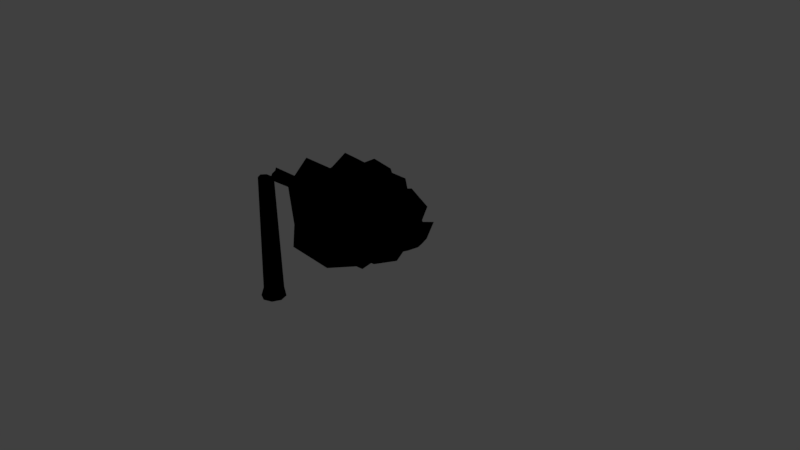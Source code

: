 # Source: pine_tree_broken.blend  (saved by Blender 2.92.15; exported with 4.5.12 LTS)
import bpy
from mathutils import Matrix  # noqa: F401  (used for matrix-valued properties, if any)

bpy.ops.wm.read_factory_settings(use_empty=True)
scene = bpy.context.scene
scene.name = 'Scene'

# ---- collections
col_collection_1 = bpy.data.collections.new('Collection 1'); scene.collection.children.link(col_collection_1)

# ---- materials (node trees are filled in below, after node groups)
mat_material_001 = bpy.data.materials.new('Material.001')
mat_material_001.alpha_threshold = 0.0
mat_material_001.use_transparent_shadow = False
mat_material_001.diffuse_color = (0.1193, 0.04777, 0.01088, 1.0)
mat_material_001.roughness = 0.5
mat_branch_2 = bpy.data.materials.new('Branch_2')
mat_branch_2.alpha_threshold = 0.0
mat_branch_2.use_transparent_shadow = False
mat_branch_2.diffuse_color = (0.0, 0.05497, 0.007621, 1.0)
mat_branch_2.specular_color = (0.45, 0.45, 0.45)
mat_branch_2.roughness = 0.5
mat_bark_001 = bpy.data.materials.new('Bark_001')
mat_bark_001.alpha_threshold = 0.0
mat_bark_001.use_transparent_shadow = False
mat_bark_001.specular_color = (0.45, 0.45, 0.45)
mat_bark_001.roughness = 0.5

# ---- material node trees
mat_material_001.use_nodes = True; mat_material_001.node_tree.nodes.clear()
_N = mat_material_001.node_tree.nodes; _L = mat_material_001.node_tree.links
n0 = _N.new('NodeUndefined'); n0.name = 'Output'; n0.location = (300, 300)
n0.inputs[1].default_value = 1.0
n1 = _N.new('NodeUndefined'); n1.name = 'Texture'; n1.location = (29, 304)
n1.inputs[0].default_value = (0.0, 0.0, 0.0)
_L.new(n1.outputs[1], n0.inputs[0])
mat_branch_2.use_nodes = True; mat_branch_2.node_tree.nodes.clear()
_N = mat_branch_2.node_tree.nodes; _L = mat_branch_2.node_tree.links
n0 = _N.new('NodeUndefined'); n0.name = 'Output'; n0.location = (300, 300)
n0.inputs[1].default_value = 1.0
n1 = _N.new('NodeUndefined'); n1.name = 'Material'; n1.location = (77, 350)
n1.inputs[0].default_value = (0.001716, 0.03761, 2.162e-09, 1.0)
n1.inputs[1].default_value = (1.0, 1.0, 1.0, 1.0)
n1.inputs[2].default_value = 0.8
n1.inputs[3].default_value = (0.0, 0.0, 0.0)
_L.new(n1.outputs[0], n0.inputs[0])

# ---- world
world_world = bpy.data.worlds.new('World'); scene.world = world_world
world_world.color = (0.05088, 0.05088, 0.05088)
world_world.use_sun_shadow = False
world_world.sun_shadow_jitter_overblur = 0.0
world_world.cycles.sampling_method = 'MANUAL'

# ---- cameras
cam_camera = bpy.data.cameras.new('Camera')
cam_camera.clip_end = 100.0
cam_camera.lens = 35.0
cam_camera.sensor_width = 32.0
cam_camera.sensor_height = 18.0
cam_camera.ortho_scale = 7.314
cam_camera.dof.focus_distance = 0.0
cam_camera.dof.aperture_fstop = 128.0

# ---- lights
light_sun = bpy.data.lights.new('Sun', 'SUN')
light_sun.transmission_factor = 0.0
light_sun.angle = 0.1993
light_sun.energy = 1.0
light_sun.shadow_buffer_clip_start = 0.5
light_sun.shadow_soft_size = 0.1
light_sun.shadow_cascade_max_distance = 1000.0

# ---- meshes
me_cylinder = bpy.data.meshes.new('Cylinder')
me_cylinder.from_pydata([(1.443e-09, 0.1488, -2.5), (0.0002444, 2.243, -2.5), (0.1052, 0.1052, -2.5), (0.01824, 2.247, -2.495), (0.1488, -6.506e-09, -2.5), (0.0275, 2.26, -2.482), (0.1052, -0.1052, -2.5), (0.01907, 2.27, -2.466), (-1.157e-08, -0.1488, -2.5), (0.0002444, 2.276, -2.459), (-0.1052, -0.1052, -2.5), (-0.01536, 2.262, -2.464), (-0.1488, 1.775e-09, -2.5), (-0.02854, 2.262, -2.483), (-0.1052, 0.1052, -2.5), (-0.01861, 2.248, -2.497), (0.0001467, 2.17, -2.463), (0.03773, 2.138, -2.443), (0.02349, 2.216, -2.451), (0.04067, 2.175, -2.373), (1.495e-06, 2.178, -2.347), (-0.0158, 2.226, -2.438), (-0.02701, 2.208, -2.446), (-0.02298, 2.185, -2.457), (0.05422, 0.1357, -1.067), (0.06175, 0.1945, -1.042), (0.05569, 0.1947, -0.974), (7.43e-07, 0.2042, -0.949), (-0.04326, 0.2199, -1.007), (-0.0635, 0.1908, -1.039), (-0.04685, 0.1589, -1.074), (7.334e-05, 0.1429, -1.089), (0.09088, 0.09088, -2.384), (0.1151, 2.615e-07, -2.394), (0.09409, -0.09409, -2.38), (2.067e-08, -0.1067, -2.404), (-0.08153, -0.08154, -2.394), (-0.1354, 2.843e-07, -2.375), (-0.09132, 0.09132, -2.381), (3.018e-06, 0.1101, -2.399), (7.14e-05, 0.08923, -1.053), (0.05523, 0.08292, -1.031), (0.06322, 0.1413, -1.005), (0.05675, 0.1432, -0.9368), (7.229e-07, 0.1521, -0.9118), (-0.04431, 0.1672, -0.9685), (-0.06548, 0.1381, -1.002), (-0.04807, 0.1055, -1.038), (0.069, 0.06898, -1.003), (0.08327, 3.792e-06, -0.9866), (0.07117, -0.07116, -1.004), (4.517e-07, -0.09174, -1.018), (-0.05869, -0.05875, -0.9861), (-0.09251, 3.442e-06, -0.9819), (-0.06478, 0.06483, -0.9881), (4.499e-05, 0.08519, -0.998)], [], [(16, 1, 3, 17), (17, 3, 5, 18), (18, 5, 7, 19), (19, 7, 9, 20), (20, 9, 11, 21), (21, 11, 13, 22), (3, 1, 15, 13, 11, 9, 7, 5), (22, 13, 15, 23), (23, 15, 1, 16), (0, 2, 4, 6, 8, 10, 12, 14), (30, 23, 16, 31), (29, 22, 23, 30), (28, 21, 22, 29), (27, 20, 21, 28), (26, 19, 20, 27), (25, 18, 19, 26), (24, 17, 18, 25), (31, 16, 17, 24), (40, 31, 24, 41), (41, 24, 25, 42), (42, 25, 26, 43), (43, 26, 27, 44), (44, 27, 28, 45), (45, 28, 29, 46), (46, 29, 30, 47), (47, 30, 31, 40), (14, 38, 39, 0), (12, 37, 38, 14), (10, 36, 37, 12), (8, 35, 36, 10), (6, 34, 35, 8), (4, 33, 34, 6), (2, 32, 33, 4), (0, 39, 32, 2), (54, 47, 40, 55), (55, 40, 41, 48), (39, 55, 48, 32), (32, 48, 49, 33), (33, 49, 50, 34), (34, 50, 51, 35), (35, 51, 52, 36), (36, 52, 53, 37), (37, 53, 54, 38), (38, 54, 55, 39), (55, 54, 53, 52, 51, 50, 49, 48), (46, 47, 40, 41, 42, 43, 44, 45)])
_uv = me_cylinder.uv_layers.new(name='UVMap')
_uv.uv.foreach_set('vector', [0.2421, 0.03329, 0.2395, 0.002506, 0.2483, 0.002159, 0.2647, 0.04717, 0.5147, 0.04583, 0.5285, 0.001051, 0.5403, 0.0, 0.5401, 0.02041, 0.5401, 0.02041, 0.5403, 0.0, 0.5529, 0.0004244, 0.5663, 0.04958, 0.8265, 0.05036, 0.8334, 0.0005764, 0.8471, 0.0, 0.8571, 0.05538, 0.3534, 0.9305, 0.3339, 0.9855, 0.3218, 0.9819, 0.3217, 0.9653, 0.3217, 0.9653, 0.3218, 0.9819, 0.3085, 0.986, 0.3087, 0.9615, 0.8063, 0.4352, 0.805, 0.4425, 0.7956, 0.4477, 0.7815, 0.4477, 0.7763, 0.4406, 0.7741, 0.4333, 0.785, 0.4285, 0.7986, 0.429, 0.2158, 0.02466, 0.2153, 0.0, 0.2264, 0.001578, 0.2245, 0.02974, 0.2245, 0.02974, 0.2264, 0.001578, 0.2395, 0.002506, 0.2421, 0.03329, 0.8571, 0.0809, 0.8571, 0.03891, 0.899, 0.005405, 0.9581, 0.0, 1.0, 0.02586, 1.0, 0.06785, 0.9581, 0.1014, 0.899, 0.1068, 0.2017, 0.9527, 0.2245, 0.02974, 0.2421, 0.03329, 0.2358, 0.9546, 0.2855, 0.03899, 0.3087, 0.9615, 0.2969, 0.9574, 0.2647, 0.03815, 0.317, 0.04061, 0.3217, 0.9653, 0.3087, 0.9615, 0.2855, 0.03899, 0.3532, 0.02396, 0.3534, 0.9305, 0.3217, 0.9653, 0.317, 0.04061, 0.8165, 0.961, 0.8265, 0.05036, 0.8571, 0.05538, 0.8571, 0.9635, 0.5292, 0.9479, 0.5401, 0.02041, 0.5663, 0.04958, 0.5659, 0.9626, 0.4934, 0.9605, 0.5147, 0.04583, 0.5401, 0.02041, 0.5292, 0.9479, 0.2358, 0.9546, 0.2421, 0.03329, 0.2647, 0.04717, 0.2642, 0.9611, 0.2357, 0.9789, 0.2358, 0.9546, 0.2642, 0.9611, 0.2647, 0.9851, 0.4924, 0.9845, 0.4934, 0.9605, 0.5292, 0.9479, 0.5289, 0.9723, 0.5289, 0.9723, 0.5292, 0.9479, 0.5659, 0.9626, 0.5663, 0.9865, 0.816, 0.9848, 0.8165, 0.961, 0.8571, 0.9635, 0.8571, 0.9875, 0.3534, 0.0, 0.3532, 0.02396, 0.317, 0.04061, 0.317, 0.01625, 0.317, 0.01625, 0.317, 0.04061, 0.2855, 0.03899, 0.2846, 0.01487, 0.1771, 0.9738, 0.1787, 0.9496, 0.2017, 0.9527, 0.2009, 0.9769, 0.2009, 0.9769, 0.2017, 0.9527, 0.2358, 0.9546, 0.2357, 0.9789, 0.6204, 0.0003378, 0.6263, 0.04433, 0.5908, 0.04892, 0.5663, 0.01169, 0.6957, 0.0, 0.6934, 0.04541, 0.6263, 0.04433, 0.6204, 0.0003378, 0.137, 0.559, 0.1268, 0.5174, 0.1714, 0.5041, 0.1771, 0.5496, 0.06363, 0.5602, 0.07066, 0.5213, 0.1268, 0.5174, 0.137, 0.559, 0.0, 0.5525, 0.01141, 0.5083, 0.07066, 0.5213, 0.06363, 0.5602, 0.4235, 0.5701, 0.4224, 0.5298, 0.4842, 0.5241, 0.4924, 0.5694, 0.3534, 0.5701, 0.362, 0.5261, 0.4224, 0.5298, 0.4235, 0.5701, 0.9211, 0.2022, 0.8571, 0.1997, 0.8577, 0.1674, 0.9211, 0.16, 0.1855, 1.0, 0.2009, 0.9769, 0.2357, 0.9789, 0.2235, 0.9913, 0.9042, 0.1263, 0.917, 0.1083, 0.9453, 0.1238, 0.9489, 0.1344, 0.7562, 0.4285, 0.7633, 0.0, 0.8086, 0.005516, 0.816, 0.4285, 0.362, 0.5261, 0.3682, 0.006196, 0.4138, 0.0, 0.4224, 0.5298, 0.4224, 0.5298, 0.4138, 0.0, 0.4608, 0.006216, 0.4842, 0.5241, 0.01141, 0.5083, 0.06211, 0.01025, 0.1058, 0.01948, 0.07066, 0.5213, 0.07066, 0.5213, 0.1058, 0.01948, 0.1485, 0.006533, 0.1268, 0.5174, 0.1268, 0.5174, 0.1485, 0.006533, 0.1771, 0.0, 0.1714, 0.5041, 0.6934, 0.04541, 0.6957, 0.539, 0.649, 0.5371, 0.6263, 0.04433, 0.6957, 0.4263, 0.7202, 0.0007805, 0.7633, 0.0, 0.7562, 0.4285, 0.6957, 0.4511, 0.7127, 0.4306, 0.7485, 0.4285, 0.7741, 0.4477, 0.7741, 0.4751, 0.7671, 0.4952, 0.7392, 0.4886, 0.6987, 0.477, 0.8577, 0.1184, 0.8822, 0.1068, 0.917, 0.1083, 0.9453, 0.1238, 0.9338, 0.1383, 0.9131, 0.16, 0.872, 0.16, 0.8571, 0.1352])
me_cylinder.materials.append(mat_material_001)
me_cylinder.use_remesh_preserve_volume = False
me_cylinder.use_remesh_preserve_attributes = False
me_cylinder.use_mirror_vertex_groups = False
me_cylinder.update()
me_cylinder002 = bpy.data.meshes.new('Cylinder002')
me_cylinder002.from_pydata([(0.1244, 1.479, 1.034), (0.4809, 0.7574, 1.261), (0.5807, 0.9379, 1.471), (0.2832, 0.5864, 1.163), (0.02287, 0.6151, 1.105), (-0.2122, 0.66, 1.186), (-0.3766, 0.8722, 1.287), (-0.4106, 0.9809, 1.531), (-0.3108, 1.195, 1.662), (-0.1077, 1.238, 1.894), (0.1495, 1.249, 1.873), (0.3809, 1.308, 1.816), (0.5409, 1.106, 1.637), (-0.6595, 1.069, 1.715), (0.9073, 1.373, 1.403), (0.8968, 0.8782, 1.228), (0.6386, 0.7821, 0.8097), (0.2649, 0.6017, 0.7018), (-0.15, 0.4278, 0.891), (-0.5214, 0.7272, 0.9521), (-0.6946, 0.7895, 1.407), (0.09973, 2.143, 0.5284), (-0.1984, 1.567, 1.381), (-0.318, 1.449, 1.248), (-0.0009947, 1.635, 1.453), (0.2065, 1.699, 1.397), (0.3827, 1.624, 1.3), (0.469, 1.552, 1.093), (0.4609, 1.396, 0.9414), (0.4182, 1.352, 0.7502), (0.1522, 1.159, 0.7843), (-0.06271, 1.144, 0.8167), (-0.2509, 1.355, 0.803), (-0.3323, 1.332, 1.063), (0.105, 1.986, 0.6453), (-0.3026, 1.159, 1.085), (-0.1681, 1.045, 0.9648), (-0.3304, 1.182, 1.339), (-0.2604, 1.446, 1.382), (-0.09543, 1.511, 1.533), (0.1108, 1.668, 1.448), (0.3175, 1.481, 1.484), (0.4443, 1.542, 1.226), (0.4869, 1.227, 1.21), (0.411, 1.105, 1.038), (0.2368, 1.145, 0.8295), (0.03109, 1.015, 0.8921), (0.09521, 1.629, 0.9236), (0.1933, 0.9515, 1.002), (0.3606, 1.017, 1.087), (-0.001901, 0.8316, 1.091), (-0.1789, 0.9431, 1.112), (-0.29, 1.1, 1.205), (-0.3005, 1.231, 1.353), (-0.2084, 1.317, 1.522), (-0.04509, 1.508, 1.518), (0.1568, 1.436, 1.625), (0.3322, 1.393, 1.523), (0.4358, 1.348, 1.318), (0.4516, 1.116, 1.276), (0.3126, 1.596, 1.713), (0.5769, 1.453, 1.571), (0.718, 1.17, 1.425), (0.6712, 1.088, 1.059), (0.4726, 0.9545, 0.8041), (0.163, 0.9367, 0.6596), (-0.162, 0.781, 0.8289), (-0.4369, 1.105, 0.8312), (-0.5606, 1.071, 1.239), (-0.5239, 1.306, 1.478), (-0.33, 1.635, 1.559), (-0.01895, 1.628, 1.735), (0.1213, 2.128, 0.5648), (0.3331, 1.659, 1.164), (0.2809, 1.759, 1.207), (0.3825, 1.506, 1.086), (0.4416, 1.438, 0.9264), (0.3205, 1.383, 0.8008), (0.1541, 1.358, 0.7389), (-0.02271, 1.27, 0.8291), (-0.1024, 1.416, 0.8432), (-0.2203, 1.444, 1.013), (-0.1317, 1.603, 1.099), (-0.04558, 1.707, 1.189), (0.08637, 1.757, 1.232), (-0.3698, 1.034, 0.739), (-0.5527, 1.305, 0.8865), (-0.5607, 1.378, 1.234), (-0.4073, 1.598, 1.459), (-0.1237, 1.736, 1.578), (0.2027, 1.947, 1.445), (0.5078, 1.687, 1.496), (0.7495, 1.646, 1.138), (0.6963, 1.307, 0.9409), (0.5411, 1.117, 0.7202), (0.354, 1.077, 0.5416), (-0.07489, 0.9609, 0.5999), (0.1327, 2.26, 0.5187), (-0.1497, 1.582, 0.8381), (-0.1065, 1.505, 0.7204), (-0.1971, 1.609, 1.02), (-0.09629, 1.762, 1.096), (0.05492, 1.867, 1.127), (0.1667, 1.893, 1.126), (0.3633, 1.854, 1.047), (0.4035, 1.773, 0.9427), (0.4071, 1.599, 0.8535), (0.3798, 1.516, 0.7332), (0.2347, 1.541, 0.6111), (0.05983, 1.47, 0.6484), (0.01681, 1.265, 0.5127), (-0.229, 1.35, 0.6045), (-0.4261, 1.347, 0.9003), (-0.401, 1.619, 1.054), (-0.2953, 1.865, 1.187), (-0.02787, 2.167, 1.162), (0.2665, 1.994, 1.314), (0.5141, 2.03, 1.135), (0.6728, 1.756, 1.04), (0.6608, 1.558, 0.8364), (0.5364, 1.485, 0.5751), (0.3275, 1.289, 0.5184), (0.1308, 2.429, 0.4571), (-0.03222, 1.748, 0.5598), (0.1306, 1.737, 0.5141), (-0.09306, 1.742, 0.6893), (-0.1225, 1.865, 0.7828), (-0.07772, 1.983, 0.8833), (-0.003617, 2.055, 0.933), (0.1877, 2.046, 0.9483), (0.3253, 2.065, 0.858), (0.3935, 1.944, 0.7982), (0.4072, 1.855, 0.6882), (0.3195, 1.842, 0.5398), (0.24, 1.748, 0.5085), (0.3695, 1.836, 0.5259), (0.2613, 1.807, 0.4706), (0.1217, 1.702, 0.4936), (-0.04494, 1.803, 0.4918), (-0.1408, 1.864, 0.5972), (-0.1793, 2.05, 0.6735), (-0.1387, 2.03, 0.8613), (-0.02101, 2.195, 0.8921), (0.1353, 2.063, 1.006), (0.3109, 2.097, 0.9318), (0.4268, 2.132, 0.688), (0.4257, 1.937, 0.635), (-0.03202, 2.711, 0.4941), (0.1945, 2.146, 0.4395), (0.2531, 2.133, 0.4217), (0.1235, 2.091, 0.4519), (0.04914, 2.138, 0.4543), (-0.009222, 2.171, 0.5044), (-0.02713, 2.262, 0.5435), (0.002978, 2.246, 0.642), (0.05639, 2.327, 0.6578), (0.1539, 2.272, 0.6349), (0.2201, 2.264, 0.5992), (0.2712, 2.273, 0.5088), (0.2848, 2.183, 0.477)], [], [(1, 0, 2), (3, 0, 1), (4, 0, 3), (5, 0, 4), (6, 0, 5), (7, 0, 6), (8, 0, 7), (9, 0, 8), (10, 0, 9), (11, 0, 10), (12, 0, 11), (2, 0, 12), (22, 23, 13), (14, 27, 26), (15, 28, 27), (27, 14, 15), (16, 29, 28), (28, 15, 16), (17, 30, 29), (29, 16, 17), (18, 31, 30), (30, 17, 18), (19, 32, 31), (31, 18, 19), (20, 33, 32), (32, 19, 20), (20, 13, 23), (23, 33, 20), (22, 21, 23), (24, 21, 22), (25, 21, 24), (26, 21, 25), (27, 21, 26), (28, 21, 27), (29, 21, 28), (30, 21, 29), (31, 21, 30), (32, 21, 31), (33, 21, 32), (23, 21, 33), (35, 34, 36), (37, 34, 35), (38, 34, 37), (39, 34, 38), (40, 34, 39), (41, 34, 40), (42, 34, 41), (43, 34, 42), (44, 34, 43), (45, 34, 44), (46, 34, 45), (36, 34, 46), (48, 47, 49), (50, 47, 48), (51, 47, 50), (52, 47, 51), (53, 47, 52), (54, 47, 53), (55, 47, 54), (56, 47, 55), (57, 47, 56), (58, 47, 57), (59, 47, 58), (49, 47, 59), (60, 61, 73), (73, 74, 60), (62, 75, 73), (73, 61, 62), (63, 76, 75), (75, 62, 63), (64, 77, 76), (76, 63, 64), (65, 78, 77), (77, 64, 65), (66, 79, 78), (78, 65, 66), (67, 80, 79), (79, 66, 67), (68, 81, 80), (80, 67, 68), (69, 82, 81), (81, 68, 69), (70, 83, 82), (82, 69, 70), (71, 84, 83), (83, 70, 71), (71, 60, 74), (74, 84, 71), (73, 72, 74), (75, 72, 73), (76, 72, 75), (77, 72, 76), (78, 72, 77), (79, 72, 78), (80, 72, 79), (81, 72, 80), (82, 72, 81), (83, 72, 82), (84, 72, 83), (74, 72, 84), (85, 86, 98), (98, 99, 85), (87, 100, 98), (98, 86, 87), (88, 101, 100), (100, 87, 88), (89, 102, 101), (101, 88, 89), (90, 103, 102), (102, 89, 90), (91, 104, 103), (103, 90, 91), (92, 105, 104), (104, 91, 92), (93, 106, 105), (105, 92, 93), (94, 107, 106), (106, 93, 94), (95, 108, 107), (107, 94, 95), (96, 109, 108), (108, 95, 96), (96, 85, 99), (99, 109, 96), (98, 97, 99), (100, 97, 98), (101, 97, 100), (102, 97, 101), (103, 97, 102), (104, 97, 103), (105, 97, 104), (106, 97, 105), (107, 97, 106), (108, 97, 107), (109, 97, 108), (99, 97, 109), (110, 111, 123), (123, 124, 110), (112, 125, 123), (123, 111, 112), (113, 126, 125), (125, 112, 113), (114, 127, 126), (126, 113, 114), (115, 128, 127), (127, 114, 115), (116, 129, 128), (128, 115, 116), (117, 130, 129), (129, 116, 117), (118, 131, 130), (130, 117, 118), (119, 132, 131), (131, 118, 119), (120, 133, 132), (132, 119, 120), (121, 134, 133), (133, 120, 121), (121, 110, 124), (124, 134, 121), (123, 122, 124), (125, 122, 123), (126, 122, 125), (127, 122, 126), (128, 122, 127), (129, 122, 128), (130, 122, 129), (131, 122, 130), (132, 122, 131), (133, 122, 132), (134, 122, 133), (124, 122, 134), (135, 136, 148), (148, 149, 135), (137, 150, 148), (148, 136, 137), (138, 151, 150), (150, 137, 138), (139, 152, 151), (151, 138, 139), (140, 153, 152), (152, 139, 140), (141, 154, 153), (153, 140, 141), (142, 155, 154), (154, 141, 142), (143, 156, 155), (155, 142, 143), (144, 157, 156), (156, 143, 144), (145, 158, 157), (157, 144, 145), (146, 159, 158), (158, 145, 146), (146, 135, 149), (149, 159, 146), (148, 147, 149), (150, 147, 148), (151, 147, 150), (152, 147, 151), (153, 147, 152), (154, 147, 153), (155, 147, 154), (156, 147, 155), (157, 147, 156), (158, 147, 157), (159, 147, 158), (149, 147, 159)])
me_cylinder002.polygons.foreach_set('use_smooth', [True] * 208)
_uv = me_cylinder002.uv_layers.new(name='Cylinder002-mesh-map-0')
_uv.uv.foreach_set('vector', [0.917, 0.7514, 0.917, 0.9155, 0.864, 0.7616, 0.8367, 0.09194, 0.6861, 0.0, 0.8367, 0.04239, 0.7998, 0.1261, 0.6861, 0.0, 0.8367, 0.09194, 0.7641, 0.1568, 0.6861, 0.0, 0.7998, 0.1261, 0.7129, 0.156, 0.6861, 0.0, 0.7641, 0.1568, 0.4151, 0.9639, 0.4666, 0.7989, 0.4666, 0.9605, 0.3763, 0.9297, 0.4666, 0.7989, 0.4151, 0.9639, 0.02398, 0.7885, 0.1185, 0.9412, 0.0, 0.8371, 0.07235, 0.7779, 0.1185, 0.9412, 0.02398, 0.7885, 0.1185, 0.7787, 0.1185, 0.9412, 0.07235, 0.7779, 0.8242, 0.7848, 0.917, 0.9155, 0.7836, 0.8243, 0.864, 0.7616, 0.917, 0.9155, 0.8242, 0.7848, 0.2566, 0.1609, 0.2828, 0.1863, 0.2138, 0.3025, 0.3602, 0.6013, 0.3758, 0.7113, 0.339, 0.7113, 0.4347, 0.0, 0.4767, 0.1371, 0.4407, 0.1586, 0.4407, 0.1586, 0.3763, 0.07908, 0.4347, 0.0, 0.5259, 0.01933, 0.5152, 0.1392, 0.4767, 0.1371, 0.4767, 0.1371, 0.4347, 0.0, 0.5259, 0.01933, 0.136, 0.2959, 0.1525, 0.1864, 0.2138, 0.1694, 0.2138, 0.1694, 0.2137, 0.29, 0.136, 0.2959, 0.04708, 0.3002, 0.1125, 0.1743, 0.1525, 0.1864, 0.1525, 0.1864, 0.136, 0.2959, 0.04708, 0.3002, 0.0, 0.2197, 0.09334, 0.1223, 0.1125, 0.1743, 0.1125, 0.1743, 0.04708, 0.3002, 0.0, 0.2197, 0.2855, 0.3389, 0.3224, 0.1992, 0.3694, 0.1763, 0.3694, 0.1763, 0.3763, 0.3127, 0.2855, 0.3389, 0.2855, 0.3389, 0.2138, 0.3025, 0.2828, 0.1863, 0.2828, 0.1863, 0.3224, 0.1992, 0.2855, 0.3389, 0.2566, 0.1609, 0.3763, 0.0, 0.2828, 0.1863, 0.9014, 0.2031, 0.9387, 0.0, 0.9387, 0.2053, 0.8676, 0.178, 0.9387, 0.0, 0.9014, 0.2031, 0.8367, 0.1565, 0.9387, 0.0, 0.8676, 0.178, 0.4407, 0.1586, 0.5259, 0.3109, 0.4033, 0.1723, 0.4767, 0.1371, 0.5259, 0.3109, 0.4407, 0.1586, 0.5152, 0.1392, 0.5259, 0.3109, 0.4767, 0.1371, 0.1525, 0.1864, 0.2138, 0.0, 0.2138, 0.1694, 0.1125, 0.1743, 0.2138, 0.0, 0.1525, 0.1864, 0.09334, 0.1223, 0.2138, 0.0, 0.1125, 0.1743, 0.3224, 0.1992, 0.3763, 0.0, 0.3694, 0.1763, 0.2828, 0.1863, 0.3763, 0.0, 0.3224, 0.1992, 0.865, 0.5061, 0.8998, 0.3109, 0.8998, 0.5065, 0.8182, 0.5161, 0.8998, 0.3109, 0.865, 0.5061, 0.7948, 0.4676, 0.8998, 0.3109, 0.8182, 0.5161, 0.8603, 0.7514, 0.8962, 0.5546, 0.8962, 0.7414, 0.8347, 0.7122, 0.8962, 0.5546, 0.8603, 0.7514, 0.7883, 0.7154, 0.8962, 0.5546, 0.8347, 0.7122, 0.7836, 0.658, 0.8962, 0.5546, 0.7883, 0.7154, 0.5519, 0.8042, 0.636, 0.9832, 0.5363, 0.8626, 0.5922, 0.7935, 0.636, 0.9832, 0.5519, 0.8042, 0.636, 0.8207, 0.636, 0.9832, 0.5922, 0.7935, 0.1717, 0.5492, 0.2105, 0.7394, 0.1407, 0.5862, 0.2105, 0.5425, 0.2105, 0.7394, 0.1717, 0.5492, 0.6871, 0.8423, 0.7533, 0.9594, 0.6626, 0.8652, 0.7136, 0.8047, 0.7533, 0.9594, 0.6871, 0.8423, 0.7533, 0.8116, 0.7533, 0.9594, 0.7136, 0.8047, 0.7562, 0.293, 0.7882, 0.1568, 0.7882, 0.305, 0.7213, 0.2777, 0.7882, 0.1568, 0.7562, 0.293, 0.6905, 0.2608, 0.7882, 0.1568, 0.7213, 0.2777, 0.6861, 0.2132, 0.7882, 0.1568, 0.6905, 0.2608, 0.9428, 0.4463, 0.9866, 0.3109, 0.9866, 0.4318, 0.9127, 0.4227, 0.9866, 0.3109, 0.9428, 0.4463, 0.8998, 0.3841, 0.9866, 0.3109, 0.9127, 0.4227, 0.9386, 0.752, 0.9816, 0.8859, 0.917, 0.7909, 0.9816, 0.7514, 0.9816, 0.8859, 0.9386, 0.752, 0.9522, 0.3109, 0.8998, 0.2921, 0.9522, 0.206, 0.09496, 0.4263, 0.08453, 0.4473, 0.0, 0.4028, 0.05535, 0.3006, 0.1145, 0.3975, 0.09496, 0.4263, 0.09496, 0.4263, 0.02122, 0.3583, 0.05535, 0.3006, 0.1276, 0.3002, 0.1441, 0.3848, 0.1145, 0.3975, 0.1145, 0.3975, 0.05535, 0.3006, 0.1276, 0.3002, 0.1889, 0.3013, 0.1748, 0.3892, 0.1441, 0.3848, 0.1441, 0.3848, 0.1276, 0.3002, 0.1889, 0.3013, 0.6301, 0.228, 0.6495, 0.1487, 0.6806, 0.1537, 0.6806, 0.1537, 0.6861, 0.2429, 0.6301, 0.228, 0.5597, 0.2414, 0.611, 0.1566, 0.6495, 0.1487, 0.6495, 0.1487, 0.6301, 0.228, 0.5597, 0.2414, 0.5259, 0.1653, 0.6037, 0.1248, 0.611, 0.1566, 0.611, 0.1566, 0.5597, 0.2414, 0.5259, 0.1653, 0.4059, 0.3275, 0.4565, 0.4226, 0.4396, 0.4587, 0.4396, 0.4587, 0.3763, 0.4049, 0.4059, 0.3275, 0.4684, 0.3109, 0.4936, 0.4295, 0.4565, 0.4226, 0.4565, 0.4226, 0.4059, 0.3275, 0.4684, 0.3109, 0.5363, 0.341, 0.5221, 0.4317, 0.4936, 0.4295, 0.4936, 0.4295, 0.4684, 0.3109, 0.5363, 0.341, 0.7195, 0.5564, 0.746, 0.6563, 0.7219, 0.6619, 0.7219, 0.6619, 0.6626, 0.5922, 0.7195, 0.5564, 0.7195, 0.5564, 0.7836, 0.5546, 0.7836, 0.659, 0.7836, 0.659, 0.746, 0.6563, 0.7195, 0.5564, 0.09496, 0.4263, 0.1889, 0.5425, 0.08453, 0.4473, 0.1145, 0.3975, 0.1889, 0.5425, 0.09496, 0.4263, 0.1441, 0.3848, 0.1889, 0.5425, 0.1145, 0.3975, 0.1748, 0.3892, 0.1889, 0.5425, 0.1441, 0.3848, 0.6495, 0.1487, 0.6861, 0.0, 0.6806, 0.1537, 0.611, 0.1566, 0.6861, 0.0, 0.6495, 0.1487, 0.6037, 0.1248, 0.6861, 0.0, 0.611, 0.1566, 0.4565, 0.4226, 0.5363, 0.5735, 0.4396, 0.4587, 0.4936, 0.4295, 0.5363, 0.5735, 0.4565, 0.4226, 0.5221, 0.4317, 0.5363, 0.5735, 0.4936, 0.4295, 0.746, 0.6563, 0.7591, 0.8047, 0.7219, 0.6619, 0.7836, 0.659, 0.7591, 0.8047, 0.746, 0.6563, 0.9696, 1.0, 0.917, 0.9662, 0.9696, 0.8859, 0.3381, 0.4891, 0.3654, 0.4956, 0.3732, 0.6013, 0.2569, 0.5717, 0.302, 0.4933, 0.3381, 0.4891, 0.3381, 0.4891, 0.3227, 0.5752, 0.2569, 0.5717, 0.2138, 0.5253, 0.2857, 0.4596, 0.302, 0.4933, 0.302, 0.4933, 0.2569, 0.5717, 0.2138, 0.5253, 0.8617, 0.2292, 0.8015, 0.305, 0.7882, 0.2767, 0.9111, 0.4463, 0.9527, 0.5356, 0.8998, 0.5356, 0.547, 0.6356, 0.5766, 0.6807, 0.5589, 0.6925, 0.8015, 0.305, 0.8617, 0.2292, 0.8574, 0.305, 0.578, 0.574, 0.6139, 0.6651, 0.5766, 0.6807, 0.9816, 0.1051, 0.9387, 0.05973, 0.9816, 0.0, 0.0, 0.6263, 0.05447, 0.6738, 0.03672, 0.6928, 0.6139, 0.6651, 0.578, 0.574, 0.6542, 0.5915, 0.04403, 0.5672, 0.07306, 0.6412, 0.05447, 0.6738, 0.05447, 0.6738, 0.0, 0.6263, 0.04403, 0.5672, 0.09636, 0.5425, 0.09781, 0.6271, 0.07306, 0.6412, 0.07306, 0.6412, 0.04403, 0.5672, 0.09636, 0.5425, 0.1407, 0.5477, 0.1284, 0.6415, 0.09781, 0.6271, 0.09781, 0.6271, 0.09636, 0.5425, 0.1407, 0.5477, 0.6042, 0.322, 0.618, 0.4235, 0.592, 0.45, 0.592, 0.45, 0.5363, 0.376, 0.6042, 0.322, 0.6042, 0.322, 0.6626, 0.3109, 0.6504, 0.4161, 0.6504, 0.4161, 0.618, 0.4235, 0.6042, 0.322, 0.3381, 0.4891, 0.3732, 0.3389, 0.3654, 0.4956, 0.302, 0.4933, 0.3732, 0.3389, 0.3381, 0.4891, 0.2857, 0.4596, 0.3732, 0.3389, 0.302, 0.4933, 0.5589, 0.6925, 0.6542, 0.7935, 0.5363, 0.7084, 0.5766, 0.6807, 0.6542, 0.7935, 0.5589, 0.6925, 0.6139, 0.6651, 0.6542, 0.7935, 0.5766, 0.6807, 0.05447, 0.6738, 0.1407, 0.7779, 0.03672, 0.6928, 0.07306, 0.6412, 0.1407, 0.7779, 0.05447, 0.6738, 0.09781, 0.6271, 0.1407, 0.7779, 0.07306, 0.6412, 0.1284, 0.6415, 0.1407, 0.7779, 0.09781, 0.6271, 0.618, 0.4235, 0.6626, 0.574, 0.592, 0.45, 0.6504, 0.4161, 0.6626, 0.574, 0.618, 0.4235, 0.4569, 0.5744, 0.5075, 0.5735, 0.4959, 0.6604, 0.4959, 0.6604, 0.4653, 0.6692, 0.4569, 0.5744, 0.727, 0.5546, 0.7684, 0.4537, 0.7948, 0.4459, 0.7948, 0.4459, 0.7914, 0.5336, 0.727, 0.5546, 0.6901, 0.5063, 0.7449, 0.4358, 0.7684, 0.4537, 0.7684, 0.4537, 0.727, 0.5546, 0.6901, 0.5063, 0.6626, 0.4552, 0.7249, 0.4121, 0.7449, 0.4358, 0.7449, 0.4358, 0.6901, 0.5063, 0.6626, 0.4552, 0.6708, 0.3785, 0.7176, 0.3935, 0.7249, 0.4121, 0.7249, 0.4121, 0.6626, 0.4552, 0.6708, 0.3785, 0.2264, 0.8067, 0.2451, 0.8761, 0.2138, 0.8961, 0.3746, 0.8023, 0.339, 0.7691, 0.3746, 0.7113, 0.2848, 0.8163, 0.2767, 0.8798, 0.2451, 0.8761, 0.2451, 0.8761, 0.2264, 0.8067, 0.2848, 0.8163, 0.2347, 0.6318, 0.2843, 0.6929, 0.2718, 0.719, 0.2718, 0.719, 0.2138, 0.692, 0.2347, 0.6318, 0.2803, 0.6013, 0.3073, 0.6779, 0.2843, 0.6929, 0.2843, 0.6929, 0.2347, 0.6318, 0.2803, 0.6013, 0.3367, 0.6036, 0.339, 0.6856, 0.3073, 0.6779, 0.3073, 0.6779, 0.2803, 0.6013, 0.3367, 0.6036, 0.402, 0.5983, 0.446, 0.6781, 0.4375, 0.7001, 0.4375, 0.7001, 0.3763, 0.6467, 0.402, 0.5983, 0.402, 0.5983, 0.4569, 0.5744, 0.4653, 0.6692, 0.4653, 0.6692, 0.446, 0.6781, 0.402, 0.5983, 0.4959, 0.6604, 0.5075, 0.7989, 0.4653, 0.6692, 0.7684, 0.4537, 0.7948, 0.3109, 0.7948, 0.4459, 0.7449, 0.4358, 0.7948, 0.3109, 0.7684, 0.4537, 0.7249, 0.4121, 0.7948, 0.3109, 0.7449, 0.4358, 0.7176, 0.3935, 0.7948, 0.3109, 0.7249, 0.4121, 0.2451, 0.8761, 0.2848, 0.9874, 0.2138, 0.8961, 0.2767, 0.8798, 0.2848, 0.9874, 0.2451, 0.8761, 0.2843, 0.6929, 0.339, 0.8067, 0.2718, 0.719, 0.3073, 0.6779, 0.339, 0.8067, 0.2843, 0.6929, 0.339, 0.6856, 0.339, 0.8067, 0.3073, 0.6779, 0.446, 0.6781, 0.5075, 0.7989, 0.4375, 0.7001, 0.4653, 0.6692, 0.5075, 0.7989, 0.446, 0.6781, 0.1948, 0.9667, 0.1742, 0.9641, 0.1848, 0.897, 0.1848, 0.897, 0.1948, 0.9031, 0.1948, 0.9667, 0.1418, 0.9744, 0.1683, 0.9023, 0.1848, 0.897, 0.1848, 0.897, 0.1742, 0.9641, 0.1418, 0.9744, 0.1185, 0.9443, 0.1579, 0.8887, 0.1683, 0.9023, 0.1683, 0.9023, 0.1418, 0.9744, 0.1185, 0.9443, 0.3107, 0.8067, 0.3202, 0.8735, 0.3071, 0.8779, 0.3071, 0.8779, 0.2848, 0.8145, 0.3107, 0.8067, 0.3419, 0.826, 0.3358, 0.883, 0.3202, 0.8735, 0.3202, 0.8735, 0.3107, 0.8067, 0.3419, 0.826, 0.1991, 0.3779, 0.1889, 0.3172, 0.1991, 0.3002, 0.3358, 0.883, 0.3419, 0.826, 0.3698, 0.8143, 0.5075, 0.6245, 0.5212, 0.5735, 0.5345, 0.5867, 0.5345, 0.5867, 0.5345, 0.6526, 0.5075, 0.6245, 0.8962, 0.5775, 0.9692, 0.6137, 0.9599, 0.6314, 0.9599, 0.6314, 0.9079, 0.6199, 0.8962, 0.5775, 0.9257, 0.5546, 0.9804, 0.6047, 0.9692, 0.6137, 0.9692, 0.6137, 0.8962, 0.5775, 0.9257, 0.5546, 0.9772, 0.5556, 1.0, 0.6036, 0.9804, 0.6047, 0.9804, 0.6047, 0.9257, 0.5546, 0.9772, 0.5556, 0.4903, 0.8045, 0.5042, 0.8664, 0.4924, 0.881, 0.4924, 0.881, 0.4666, 0.8337, 0.4903, 0.8045, 0.4903, 0.8045, 0.5185, 0.7989, 0.5185, 0.8641, 0.5185, 0.8641, 0.5042, 0.8664, 0.4903, 0.8045, 0.1848, 0.897, 0.1803, 0.7779, 0.1948, 0.9031, 0.1683, 0.9023, 0.1803, 0.7779, 0.1848, 0.897, 0.1579, 0.8887, 0.1803, 0.7779, 0.1683, 0.9023, 0.3202, 0.8735, 0.3698, 0.9544, 0.3071, 0.8779, 0.3358, 0.883, 0.3698, 0.9544, 0.3202, 0.8735, 0.3496, 0.8769, 0.3698, 0.9544, 0.3358, 0.883, 0.9599, 0.6314, 1.0, 0.6778, 0.9531, 0.6381, 0.9692, 0.6137, 1.0, 0.6778, 0.9599, 0.6314, 0.9804, 0.6047, 1.0, 0.6778, 0.9692, 0.6137, 1.0, 0.6036, 1.0, 0.6778, 0.9804, 0.6047, 0.5042, 0.8664, 0.4722, 0.9822, 0.4924, 0.881, 0.5185, 0.8641, 0.4722, 0.9822, 0.5042, 0.8664])
me_cylinder002.materials.append(mat_branch_2)
me_cylinder002.materials.append(mat_bark_001)
me_cylinder002.use_remesh_preserve_volume = False
me_cylinder002.use_remesh_preserve_attributes = False
me_cylinder002.use_mirror_vertex_groups = False
me_cylinder002.update()

# ---- objects
ob_sun = bpy.data.objects.new('Sun', light_sun)
ob_bark = bpy.data.objects.new('Bark', me_cylinder)
ob_branch = bpy.data.objects.new('Branch', me_cylinder002)
ob_camera = bpy.data.objects.new('Camera', cam_camera)

# ---- transforms, parenting, visibility, modifiers, constraints
ob_sun.location = (1.0, 0.3675, 20.0)
ob_sun.rotation_euler = (0.2199, 0.0576, 0.2042)
ob_sun.lineart.crease_threshold = 0.0
ob_bark.location = (0.0, -1.175, 2.5)
ob_bark.lineart.crease_threshold = 0.0
ob_branch.location = (0.0, -1.175, -0.4593)
ob_branch.lineart.crease_threshold = 0.0
ob_camera.location = (7.481, -6.183, 5.344)
ob_camera.rotation_euler = (1.109, 0.0, 0.8149)
ob_camera.lock_rotations_4d = False
ob_camera.empty_display_type = 'ARROWS'
ob_camera.color = (0.0, 0.0, 0.0, 0.0)
ob_camera.display_type = 'WIRE'
ob_camera.lineart.crease_threshold = 0.0

# ---- collection membership
col_collection_1.objects.link(ob_sun)
col_collection_1.objects.link(ob_bark)
col_collection_1.objects.link(ob_branch)
col_collection_1.objects.link(ob_camera)

# ---- scene / render settings (as saved in the file)
scene.camera = ob_camera
scene.frame_start = 1; scene.frame_end = 250; scene.frame_set(1)
scene.render.engine = 'BLENDER_EEVEE_NEXT'
scene.render.resolution_percentage = 50
scene.render.dither_intensity = 0.0
scene.cycles.use_denoising = False
scene.cycles.samples = 128
scene.cycles.sampling_pattern = 'TABULATED_SOBOL'
scene.cycles.use_adaptive_sampling = False
scene.cycles.use_light_tree = False
scene.cycles.blur_glossy = 0.0
scene.cycles.sample_clamp_indirect = 0.0
scene.view_settings.view_transform = 'Standard'
bpy.context.view_layer.update()
